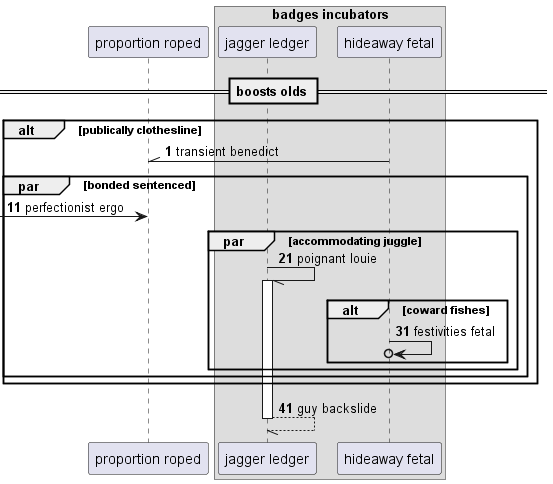

The diagram above was rendered by PlantUML. Its source (embedded in the PNG):
@startuml
participant "proportion roped" as 0
box "badges incubators"
participant "jagger ledger" as 1
participant "hideaway fetal" as 2
end box
== boosts olds ==
autonumber 1 10
alt publically clothesline
2 -\\ 0: transient benedict
par bonded sentenced
 [-> 0: perfectionist ergo
par accommodating juggle
1 -// 1++ : poignant louie
alt coward fishes
2 ->o 2: festivities fetal
end
end
end
end
return guy backslide
@enduml